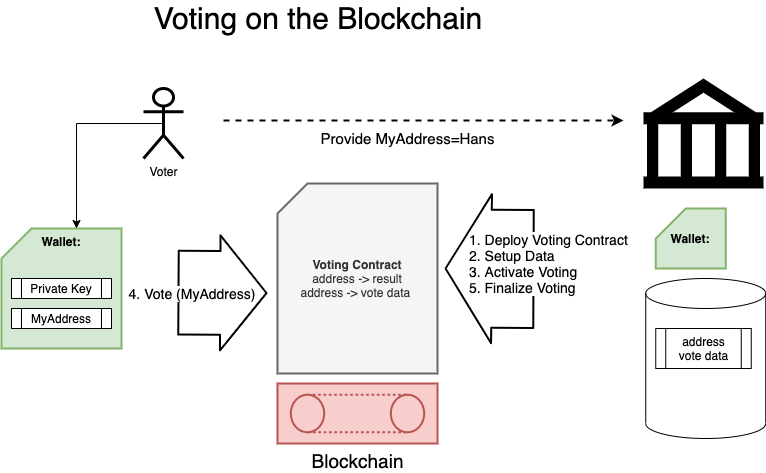

The diagram above was exported from draw.io. Its source (the exported page's mxGraphModel, read from the mxfile embedded in the PNG):
<mxGraphModel dx="1580" dy="1170" grid="1" gridSize="10" guides="1" tooltips="1" connect="1" arrows="1" fold="1" page="1" pageScale="1" pageWidth="827" pageHeight="1169" math="0" shadow="0">
  <root>
    <mxCell id="J9nwNIjb37F9HSPjPrJe-0" />
    <mxCell id="J9nwNIjb37F9HSPjPrJe-1" parent="J9nwNIjb37F9HSPjPrJe-0" />
    <mxCell id="ZoIV_WcjBu3rHbnPZB25-0" value="" style="shape=cylinder3;whiteSpace=wrap;html=1;boundedLbl=1;backgroundOutline=1;size=15;fontSize=19;verticalAlign=bottom;" vertex="1" parent="J9nwNIjb37F9HSPjPrJe-1">
      <mxGeometry x="672.25" y="560" width="120" height="160" as="geometry" />
    </mxCell>
    <mxCell id="ZoIV_WcjBu3rHbnPZB25-2" value="Voter" style="shape=umlActor;verticalLabelPosition=bottom;verticalAlign=top;html=1;outlineConnect=0;strokeWidth=3;" vertex="1" parent="J9nwNIjb37F9HSPjPrJe-1">
      <mxGeometry x="170" y="370" width="40" height="70" as="geometry" />
    </mxCell>
    <mxCell id="ZoIV_WcjBu3rHbnPZB25-3" value="Wallet:&lt;br&gt;" style="shape=card;whiteSpace=wrap;html=1;verticalAlign=top;fontStyle=1;strokeColor=#82b366;strokeWidth=2;fillColor=#d5e8d4;" vertex="1" parent="J9nwNIjb37F9HSPjPrJe-1">
      <mxGeometry x="28" y="510" width="120" height="120" as="geometry" />
    </mxCell>
    <mxCell id="ZoIV_WcjBu3rHbnPZB25-4" value="MyAddress" style="shape=process;whiteSpace=wrap;html=1;backgroundOutline=1;" vertex="1" parent="J9nwNIjb37F9HSPjPrJe-1">
      <mxGeometry x="38" y="590" width="100" height="20" as="geometry" />
    </mxCell>
    <mxCell id="ZoIV_WcjBu3rHbnPZB25-5" value="Private Key" style="shape=process;whiteSpace=wrap;html=1;backgroundOutline=1;" vertex="1" parent="J9nwNIjb37F9HSPjPrJe-1">
      <mxGeometry x="38" y="560" width="100" height="20" as="geometry" />
    </mxCell>
    <mxCell id="ZoIV_WcjBu3rHbnPZB25-6" value="" style="shape=mxgraph.signs.travel.bank;html=1;pointerEvents=1;fillColor=#000000;strokeColor=none;verticalLabelPosition=bottom;verticalAlign=top;align=center;" vertex="1" parent="J9nwNIjb37F9HSPjPrJe-1">
      <mxGeometry x="670" y="360" width="120" height="110" as="geometry" />
    </mxCell>
    <mxCell id="ZoIV_WcjBu3rHbnPZB25-7" value="Blockchain" style="verticalLabelPosition=bottom;outlineConnect=0;align=center;dashed=0;html=1;verticalAlign=top;shape=mxgraph.pid.misc.conveyor_(chain,_closed);fontSize=19;strokeWidth=2;fillColor=#f8cecc;strokeColor=#b85450;" vertex="1" parent="J9nwNIjb37F9HSPjPrJe-1">
      <mxGeometry x="304" y="665" width="160" height="60" as="geometry" />
    </mxCell>
    <mxCell id="ZoIV_WcjBu3rHbnPZB25-8" value="address&lt;br&gt;vote data" style="shape=process;whiteSpace=wrap;html=1;backgroundOutline=1;" vertex="1" parent="J9nwNIjb37F9HSPjPrJe-1">
      <mxGeometry x="682.25" y="610" width="95.5" height="40" as="geometry" />
    </mxCell>
    <mxCell id="ZoIV_WcjBu3rHbnPZB25-13" value="&lt;b&gt;Voting Contract&lt;br&gt;&lt;/b&gt;address -&amp;gt; result&lt;br&gt;address -&amp;gt; vote data&amp;nbsp;" style="shape=card;whiteSpace=wrap;html=1;fillColor=#f5f5f5;strokeColor=#666666;fontColor=#333333;strokeWidth=2;" vertex="1" parent="J9nwNIjb37F9HSPjPrJe-1">
      <mxGeometry x="304" y="465" width="160" height="190" as="geometry" />
    </mxCell>
    <mxCell id="ZoIV_WcjBu3rHbnPZB25-23" value="" style="shape=flexArrow;endArrow=classic;html=1;fontSize=14;width=117;endSize=14.67;endWidth=29;strokeWidth=2;" edge="1" parent="J9nwNIjb37F9HSPjPrJe-1">
      <mxGeometry width="50" height="50" relative="1" as="geometry">
        <mxPoint x="561" y="550.5" as="sourcePoint" />
        <mxPoint x="471" y="550" as="targetPoint" />
      </mxGeometry>
    </mxCell>
    <mxCell id="ZoIV_WcjBu3rHbnPZB25-28" value="&lt;span style=&quot;background-color: rgb(255 , 255 , 255)&quot;&gt;1. Deploy Voting Contract&lt;br&gt;2. Setup Data&lt;br&gt;3. Activate Voting&lt;br&gt;5. Finalize Voting&lt;br&gt;&lt;/span&gt;" style="text;html=1;strokeColor=none;fillColor=none;align=left;verticalAlign=middle;whiteSpace=wrap;rounded=0;fontSize=14;" vertex="1" parent="J9nwNIjb37F9HSPjPrJe-1">
      <mxGeometry x="494" y="500" width="180" height="90" as="geometry" />
    </mxCell>
    <mxCell id="ZoIV_WcjBu3rHbnPZB25-29" value="" style="shape=flexArrow;endArrow=classic;html=1;fontSize=14;width=82.85714285714286;endSize=14.742857142857144;endWidth=29;strokeWidth=2;" edge="1" parent="J9nwNIjb37F9HSPjPrJe-1">
      <mxGeometry width="50" height="50" relative="1" as="geometry">
        <mxPoint x="204" y="574.17" as="sourcePoint" />
        <mxPoint x="294" y="574.67" as="targetPoint" />
      </mxGeometry>
    </mxCell>
    <mxCell id="ZoIV_WcjBu3rHbnPZB25-27" value="&lt;meta charset=&quot;utf-8&quot;&gt;&lt;span style=&quot;color: rgb(0, 0, 0); font-family: helvetica; font-size: 14px; font-style: normal; font-weight: 400; letter-spacing: normal; text-align: center; text-indent: 0px; text-transform: none; word-spacing: 0px; background-color: rgb(255, 255, 255); display: inline; float: none;&quot;&gt;4. Vote (MyAddress)&lt;/span&gt;" style="text;html=1;strokeColor=none;fillColor=none;align=center;verticalAlign=middle;whiteSpace=wrap;rounded=0;fontSize=14;" vertex="1" parent="J9nwNIjb37F9HSPjPrJe-1">
      <mxGeometry x="144" y="565" width="150" height="20" as="geometry" />
    </mxCell>
    <mxCell id="ZoIV_WcjBu3rHbnPZB25-31" value="Voting on the Blockchain" style="text;html=1;strokeColor=none;fillColor=none;align=center;verticalAlign=middle;whiteSpace=wrap;rounded=0;fontSize=30;" vertex="1" parent="J9nwNIjb37F9HSPjPrJe-1">
      <mxGeometry x="90" y="290" width="510" height="20" as="geometry" />
    </mxCell>
    <mxCell id="Zw8VIBSnmvmo1u1eEQNF-0" value="Wallet:&lt;br&gt;" style="shape=card;whiteSpace=wrap;html=1;verticalAlign=middle;fontStyle=1;strokeColor=#82b366;strokeWidth=2;fillColor=#d5e8d4;" vertex="1" parent="J9nwNIjb37F9HSPjPrJe-1">
      <mxGeometry x="682.25" y="490" width="70" height="60" as="geometry" />
    </mxCell>
    <mxCell id="ho9f96587KAKKIpe7PPk-0" value="Provide MyAddress=Hans" style="endArrow=classic;html=1;fontSize=15;strokeWidth=2;dashed=1;" edge="1" parent="J9nwNIjb37F9HSPjPrJe-1">
      <mxGeometry x="-0.0779" y="-18" width="50" height="50" relative="1" as="geometry">
        <mxPoint x="250" y="402" as="sourcePoint" />
        <mxPoint x="650" y="402" as="targetPoint" />
        <mxPoint as="offset" />
      </mxGeometry>
    </mxCell>
    <mxCell id="7Q71BzBPa8IfUxd119xy-0" value="" style="edgeStyle=orthogonalEdgeStyle;rounded=0;orthogonalLoop=1;jettySize=auto;html=1;fontSize=19;exitX=0.5;exitY=0.5;exitDx=0;exitDy=0;exitPerimeter=0;entryX=0;entryY=0;entryDx=75;entryDy=0;entryPerimeter=0;" edge="1" parent="J9nwNIjb37F9HSPjPrJe-1" source="ZoIV_WcjBu3rHbnPZB25-2" target="ZoIV_WcjBu3rHbnPZB25-3">
      <mxGeometry relative="1" as="geometry">
        <mxPoint x="255" y="120" as="sourcePoint" />
        <mxPoint x="170" y="180" as="targetPoint" />
      </mxGeometry>
    </mxCell>
  </root>
</mxGraphModel>